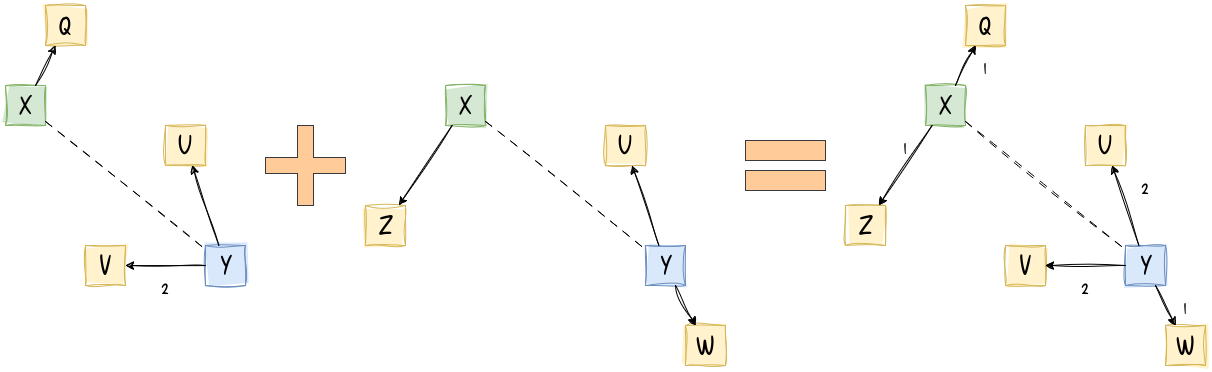

The diagram above was exported from draw.io. Its source (the exported page's mxGraphModel, read from the mxfile embedded in the PNG):
<mxGraphModel dx="1216" dy="1184" grid="1" gridSize="10" guides="1" tooltips="1" connect="1" arrows="1" fold="1" page="1" pageScale="1" pageWidth="600" pageHeight="550" math="0" shadow="0">
  <root>
    <mxCell id="0" />
    <mxCell id="1" parent="0" />
    <mxCell id="RLF8tlVDDqNWzNnCMmRZ-1" parent="1" style="whiteSpace=wrap;html=1;aspect=fixed;sketch=1;curveFitting=1;jiggle=2;fontSize=24;fontFamily=Delicious Handrawn;fontSource=https%3A%2F%2Ffonts.googleapis.com%2Fcss%3Ffamily%3DDelicious%2BHandrawn;fillColor=#d5e8d4;strokeColor=#82b366;fillStyle=solid;" value="X" vertex="1">
      <mxGeometry height="40" width="40" x="1040" y="-240" as="geometry" />
    </mxCell>
    <mxCell id="RLF8tlVDDqNWzNnCMmRZ-2" parent="1" style="whiteSpace=wrap;html=1;aspect=fixed;sketch=1;curveFitting=1;jiggle=2;fontFamily=Delicious Handrawn;fontSource=https%3A%2F%2Ffonts.googleapis.com%2Fcss%3Ffamily%3DDelicious%2BHandrawn;fontSize=24;fillStyle=solid;fillColor=#dae8fc;strokeColor=#6c8ebf;" value="Y" vertex="1">
      <mxGeometry height="40" width="40" x="1240" y="-80" as="geometry" />
    </mxCell>
    <mxCell id="RLF8tlVDDqNWzNnCMmRZ-3" edge="1" parent="1" source="RLF8tlVDDqNWzNnCMmRZ-1" style="endArrow=none;html=1;rounded=0;dashed=1;dashPattern=8 8;sketch=1;curveFitting=1;jiggle=1;" target="RLF8tlVDDqNWzNnCMmRZ-2" value="">
      <mxGeometry height="50" relative="1" width="50" as="geometry">
        <mxPoint x="1180" y="-90" as="sourcePoint" />
        <mxPoint x="1230" y="-140" as="targetPoint" />
      </mxGeometry>
    </mxCell>
    <mxCell id="RLF8tlVDDqNWzNnCMmRZ-4" parent="1" style="whiteSpace=wrap;html=1;aspect=fixed;sketch=1;curveFitting=1;jiggle=2;fontSize=24;fontFamily=Delicious Handrawn;fontSource=https%3A%2F%2Ffonts.googleapis.com%2Fcss%3Ffamily%3DDelicious%2BHandrawn;fillStyle=solid;fillColor=#fff2cc;strokeColor=#d6b656;" value="Q" vertex="1">
      <mxGeometry height="40" width="40" x="1080" y="-320" as="geometry" />
    </mxCell>
    <mxCell id="RLF8tlVDDqNWzNnCMmRZ-5" parent="1" style="whiteSpace=wrap;html=1;aspect=fixed;sketch=1;curveFitting=1;jiggle=2;fontSize=24;fontFamily=Delicious Handrawn;fontSource=https%3A%2F%2Ffonts.googleapis.com%2Fcss%3Ffamily%3DDelicious%2BHandrawn;fillStyle=solid;fillColor=#fff2cc;strokeColor=#d6b656;" value="Z" vertex="1">
      <mxGeometry height="40" width="40" x="960" y="-120" as="geometry" />
    </mxCell>
    <mxCell id="RLF8tlVDDqNWzNnCMmRZ-7" parent="1" style="whiteSpace=wrap;html=1;aspect=fixed;sketch=1;curveFitting=1;jiggle=2;fontSize=24;fontFamily=Delicious Handrawn;fontSource=https%3A%2F%2Ffonts.googleapis.com%2Fcss%3Ffamily%3DDelicious%2BHandrawn;fillStyle=solid;fillColor=#fff2cc;strokeColor=#d6b656;" value="U" vertex="1">
      <mxGeometry height="40" width="40" x="1200" y="-200" as="geometry" />
    </mxCell>
    <mxCell id="RLF8tlVDDqNWzNnCMmRZ-8" parent="1" style="whiteSpace=wrap;html=1;aspect=fixed;sketch=1;curveFitting=1;jiggle=2;fontSize=24;fontFamily=Delicious Handrawn;fontSource=https%3A%2F%2Ffonts.googleapis.com%2Fcss%3Ffamily%3DDelicious%2BHandrawn;fillStyle=solid;fillColor=#fff2cc;strokeColor=#d6b656;" value="V" vertex="1">
      <mxGeometry height="40" width="40" x="1120" y="-80" as="geometry" />
    </mxCell>
    <mxCell id="RLF8tlVDDqNWzNnCMmRZ-9" parent="1" style="whiteSpace=wrap;html=1;aspect=fixed;sketch=1;curveFitting=1;jiggle=2;fontSize=24;fontFamily=Delicious Handrawn;fontSource=https%3A%2F%2Ffonts.googleapis.com%2Fcss%3Ffamily%3DDelicious%2BHandrawn;fillStyle=solid;fillColor=#fff2cc;strokeColor=#d6b656;" value="W" vertex="1">
      <mxGeometry height="40" width="40" x="1280" as="geometry" />
    </mxCell>
    <mxCell id="RLF8tlVDDqNWzNnCMmRZ-10" edge="1" parent="1" source="RLF8tlVDDqNWzNnCMmRZ-2" style="endArrow=classic;html=1;rounded=0;sketch=1;curveFitting=1;jiggle=2;" target="RLF8tlVDDqNWzNnCMmRZ-7" value="">
      <mxGeometry height="50" relative="1" width="50" as="geometry">
        <mxPoint x="1180" y="-90" as="sourcePoint" />
        <mxPoint x="1230" y="-140" as="targetPoint" />
      </mxGeometry>
    </mxCell>
    <mxCell id="RLF8tlVDDqNWzNnCMmRZ-11" edge="1" parent="1" source="RLF8tlVDDqNWzNnCMmRZ-2" style="endArrow=classic;html=1;rounded=0;sketch=1;curveFitting=1;jiggle=2;" target="RLF8tlVDDqNWzNnCMmRZ-9" value="">
      <mxGeometry height="50" relative="1" width="50" as="geometry">
        <mxPoint x="1266" y="-60" as="sourcePoint" />
        <mxPoint x="1240" y="-140" as="targetPoint" />
      </mxGeometry>
    </mxCell>
    <mxCell id="RLF8tlVDDqNWzNnCMmRZ-12" edge="1" parent="1" source="RLF8tlVDDqNWzNnCMmRZ-2" style="endArrow=classic;html=1;rounded=0;sketch=1;curveFitting=1;jiggle=2;" target="RLF8tlVDDqNWzNnCMmRZ-8" value="">
      <mxGeometry height="50" relative="1" width="50" as="geometry">
        <mxPoint x="1360" y="-30" as="sourcePoint" />
        <mxPoint x="1380" y="10" as="targetPoint" />
      </mxGeometry>
    </mxCell>
    <mxCell id="RLF8tlVDDqNWzNnCMmRZ-13" edge="1" parent="1" source="RLF8tlVDDqNWzNnCMmRZ-1" style="endArrow=classic;html=1;rounded=0;sketch=1;curveFitting=1;jiggle=2;" target="RLF8tlVDDqNWzNnCMmRZ-5" value="">
      <mxGeometry height="50" relative="1" width="50" as="geometry">
        <mxPoint x="1360" y="-100" as="sourcePoint" />
        <mxPoint x="1380" y="-60" as="targetPoint" />
      </mxGeometry>
    </mxCell>
    <mxCell id="RLF8tlVDDqNWzNnCMmRZ-15" edge="1" parent="1" source="RLF8tlVDDqNWzNnCMmRZ-1" style="endArrow=classic;html=1;rounded=0;sketch=1;curveFitting=1;jiggle=2;" target="RLF8tlVDDqNWzNnCMmRZ-4" value="">
      <mxGeometry height="50" relative="1" width="50" as="geometry">
        <mxPoint x="1360" y="-180" as="sourcePoint" />
        <mxPoint x="1210" y="-320" as="targetPoint" />
      </mxGeometry>
    </mxCell>
    <mxCell id="RLF8tlVDDqNWzNnCMmRZ-19" parent="1" style="text;html=1;whiteSpace=wrap;strokeColor=none;fillColor=none;align=center;verticalAlign=middle;rounded=0;fontFamily=Delicious Handrawn;fontSource=https%3A%2F%2Ffonts.googleapis.com%2Fcss%3Ffamily%3DDelicious%2BHandrawn;fontSize=20;" value="2" vertex="1">
      <mxGeometry height="40" width="40" x="1240" y="-160" as="geometry" />
    </mxCell>
    <mxCell id="RLF8tlVDDqNWzNnCMmRZ-20" parent="1" style="text;html=1;whiteSpace=wrap;strokeColor=none;fillColor=none;align=center;verticalAlign=middle;rounded=0;fontFamily=Delicious Handrawn;fontSource=https%3A%2F%2Ffonts.googleapis.com%2Fcss%3Ffamily%3DDelicious%2BHandrawn;fontSize=20;" value="1" vertex="1">
      <mxGeometry height="40" width="40" x="1280" y="-40" as="geometry" />
    </mxCell>
    <mxCell id="RLF8tlVDDqNWzNnCMmRZ-22" parent="1" style="text;html=1;whiteSpace=wrap;strokeColor=none;fillColor=none;align=center;verticalAlign=middle;rounded=0;fontFamily=Delicious Handrawn;fontSource=https%3A%2F%2Ffonts.googleapis.com%2Fcss%3Ffamily%3DDelicious%2BHandrawn;fontSize=20;" value="1" vertex="1">
      <mxGeometry height="40" width="40" x="1000" y="-200" as="geometry" />
    </mxCell>
    <mxCell id="RLF8tlVDDqNWzNnCMmRZ-23" parent="1" style="text;html=1;whiteSpace=wrap;strokeColor=none;fillColor=none;align=center;verticalAlign=middle;rounded=0;fontFamily=Delicious Handrawn;fontSource=https%3A%2F%2Ffonts.googleapis.com%2Fcss%3Ffamily%3DDelicious%2BHandrawn;fontSize=20;" value="1" vertex="1">
      <mxGeometry height="40" width="40" x="1080" y="-280" as="geometry" />
    </mxCell>
    <mxCell id="RLF8tlVDDqNWzNnCMmRZ-24" parent="1" style="text;html=1;whiteSpace=wrap;strokeColor=none;fillColor=none;align=center;verticalAlign=middle;rounded=0;fontFamily=Delicious Handrawn;fontSource=https%3A%2F%2Ffonts.googleapis.com%2Fcss%3Ffamily%3DDelicious%2BHandrawn;fontSize=20;" value="2" vertex="1">
      <mxGeometry height="40" width="40" x="1180" y="-60" as="geometry" />
    </mxCell>
    <mxCell id="rn-Jnpd5gTTB-hVsJjDY-1" parent="1" style="whiteSpace=wrap;html=1;aspect=fixed;sketch=1;curveFitting=1;jiggle=2;fontSize=24;fontFamily=Delicious Handrawn;fontSource=https%3A%2F%2Ffonts.googleapis.com%2Fcss%3Ffamily%3DDelicious%2BHandrawn;fillColor=#d5e8d4;strokeColor=#82b366;fillStyle=solid;" value="X" vertex="1">
      <mxGeometry height="40" width="40" x="120" y="-240" as="geometry" />
    </mxCell>
    <mxCell id="rn-Jnpd5gTTB-hVsJjDY-2" parent="1" style="whiteSpace=wrap;html=1;aspect=fixed;sketch=1;curveFitting=1;jiggle=2;fontFamily=Delicious Handrawn;fontSource=https%3A%2F%2Ffonts.googleapis.com%2Fcss%3Ffamily%3DDelicious%2BHandrawn;fontSize=24;fillStyle=solid;fillColor=#dae8fc;strokeColor=#6c8ebf;" value="Y" vertex="1">
      <mxGeometry height="40" width="40" x="320" y="-80" as="geometry" />
    </mxCell>
    <mxCell id="rn-Jnpd5gTTB-hVsJjDY-3" edge="1" parent="1" source="rn-Jnpd5gTTB-hVsJjDY-1" style="endArrow=none;html=1;rounded=0;dashed=1;dashPattern=8 8;sketch=1;curveFitting=1;jiggle=1;" target="rn-Jnpd5gTTB-hVsJjDY-2" value="">
      <mxGeometry height="50" relative="1" width="50" as="geometry">
        <mxPoint x="260" y="-90" as="sourcePoint" />
        <mxPoint x="310" y="-140" as="targetPoint" />
      </mxGeometry>
    </mxCell>
    <mxCell id="rn-Jnpd5gTTB-hVsJjDY-4" parent="1" style="whiteSpace=wrap;html=1;aspect=fixed;sketch=1;curveFitting=1;jiggle=2;fontSize=24;fontFamily=Delicious Handrawn;fontSource=https%3A%2F%2Ffonts.googleapis.com%2Fcss%3Ffamily%3DDelicious%2BHandrawn;fillStyle=solid;fillColor=#fff2cc;strokeColor=#d6b656;" value="Q" vertex="1">
      <mxGeometry height="40" width="40" x="160" y="-320" as="geometry" />
    </mxCell>
    <mxCell id="rn-Jnpd5gTTB-hVsJjDY-6" parent="1" style="whiteSpace=wrap;html=1;aspect=fixed;sketch=1;curveFitting=1;jiggle=2;fontSize=24;fontFamily=Delicious Handrawn;fontSource=https%3A%2F%2Ffonts.googleapis.com%2Fcss%3Ffamily%3DDelicious%2BHandrawn;fillStyle=solid;fillColor=#fff2cc;strokeColor=#d6b656;" value="U" vertex="1">
      <mxGeometry height="40" width="40" x="280" y="-200" as="geometry" />
    </mxCell>
    <mxCell id="rn-Jnpd5gTTB-hVsJjDY-7" parent="1" style="whiteSpace=wrap;html=1;aspect=fixed;sketch=1;curveFitting=1;jiggle=2;fontSize=24;fontFamily=Delicious Handrawn;fontSource=https%3A%2F%2Ffonts.googleapis.com%2Fcss%3Ffamily%3DDelicious%2BHandrawn;fillStyle=solid;fillColor=#fff2cc;strokeColor=#d6b656;" value="V" vertex="1">
      <mxGeometry height="40" width="40" x="200" y="-80" as="geometry" />
    </mxCell>
    <mxCell id="rn-Jnpd5gTTB-hVsJjDY-9" edge="1" parent="1" source="rn-Jnpd5gTTB-hVsJjDY-2" style="endArrow=classic;html=1;rounded=0;sketch=1;curveFitting=1;jiggle=2;" target="rn-Jnpd5gTTB-hVsJjDY-6" value="">
      <mxGeometry height="50" relative="1" width="50" as="geometry">
        <mxPoint x="260" y="-90" as="sourcePoint" />
        <mxPoint x="310" y="-140" as="targetPoint" />
      </mxGeometry>
    </mxCell>
    <mxCell id="rn-Jnpd5gTTB-hVsJjDY-11" edge="1" parent="1" source="rn-Jnpd5gTTB-hVsJjDY-2" style="endArrow=classic;html=1;rounded=0;sketch=1;curveFitting=1;jiggle=2;" target="rn-Jnpd5gTTB-hVsJjDY-7" value="">
      <mxGeometry height="50" relative="1" width="50" as="geometry">
        <mxPoint x="440" y="-30" as="sourcePoint" />
        <mxPoint x="460" y="10" as="targetPoint" />
      </mxGeometry>
    </mxCell>
    <mxCell id="rn-Jnpd5gTTB-hVsJjDY-13" edge="1" parent="1" source="rn-Jnpd5gTTB-hVsJjDY-1" style="endArrow=classic;html=1;rounded=0;sketch=1;curveFitting=1;jiggle=2;" target="rn-Jnpd5gTTB-hVsJjDY-4" value="">
      <mxGeometry height="50" relative="1" width="50" as="geometry">
        <mxPoint x="440" y="-180" as="sourcePoint" />
        <mxPoint x="290" y="-320" as="targetPoint" />
      </mxGeometry>
    </mxCell>
    <mxCell id="rn-Jnpd5gTTB-hVsJjDY-19" parent="1" style="whiteSpace=wrap;html=1;aspect=fixed;sketch=1;curveFitting=1;jiggle=2;fontSize=24;fontFamily=Delicious Handrawn;fontSource=https%3A%2F%2Ffonts.googleapis.com%2Fcss%3Ffamily%3DDelicious%2BHandrawn;fillColor=#d5e8d4;strokeColor=#82b366;fillStyle=solid;" value="X" vertex="1">
      <mxGeometry height="40" width="40" x="560" y="-240" as="geometry" />
    </mxCell>
    <mxCell id="rn-Jnpd5gTTB-hVsJjDY-20" parent="1" style="whiteSpace=wrap;html=1;aspect=fixed;sketch=1;curveFitting=1;jiggle=2;fontFamily=Delicious Handrawn;fontSource=https%3A%2F%2Ffonts.googleapis.com%2Fcss%3Ffamily%3DDelicious%2BHandrawn;fontSize=24;fillStyle=solid;fillColor=#dae8fc;strokeColor=#6c8ebf;" value="Y" vertex="1">
      <mxGeometry height="40" width="40" x="760" y="-80" as="geometry" />
    </mxCell>
    <mxCell id="rn-Jnpd5gTTB-hVsJjDY-21" edge="1" parent="1" source="rn-Jnpd5gTTB-hVsJjDY-19" style="endArrow=none;html=1;rounded=0;dashed=1;dashPattern=8 8;sketch=1;curveFitting=1;jiggle=1;" target="rn-Jnpd5gTTB-hVsJjDY-20" value="">
      <mxGeometry height="50" relative="1" width="50" as="geometry">
        <mxPoint x="700" y="-90" as="sourcePoint" />
        <mxPoint x="750" y="-140" as="targetPoint" />
      </mxGeometry>
    </mxCell>
    <mxCell id="rn-Jnpd5gTTB-hVsJjDY-23" parent="1" style="whiteSpace=wrap;html=1;aspect=fixed;sketch=1;curveFitting=1;jiggle=2;fontSize=24;fontFamily=Delicious Handrawn;fontSource=https%3A%2F%2Ffonts.googleapis.com%2Fcss%3Ffamily%3DDelicious%2BHandrawn;fillStyle=solid;fillColor=#fff2cc;strokeColor=#d6b656;" value="Z" vertex="1">
      <mxGeometry height="40" width="40" x="480" y="-120" as="geometry" />
    </mxCell>
    <mxCell id="rn-Jnpd5gTTB-hVsJjDY-24" parent="1" style="whiteSpace=wrap;html=1;aspect=fixed;sketch=1;curveFitting=1;jiggle=2;fontSize=24;fontFamily=Delicious Handrawn;fontSource=https%3A%2F%2Ffonts.googleapis.com%2Fcss%3Ffamily%3DDelicious%2BHandrawn;fillStyle=solid;fillColor=#fff2cc;strokeColor=#d6b656;" value="U" vertex="1">
      <mxGeometry height="40" width="40" x="720" y="-200" as="geometry" />
    </mxCell>
    <mxCell id="rn-Jnpd5gTTB-hVsJjDY-26" parent="1" style="whiteSpace=wrap;html=1;aspect=fixed;sketch=1;curveFitting=1;jiggle=2;fontSize=24;fontFamily=Delicious Handrawn;fontSource=https%3A%2F%2Ffonts.googleapis.com%2Fcss%3Ffamily%3DDelicious%2BHandrawn;fillStyle=solid;fillColor=#fff2cc;strokeColor=#d6b656;" value="W" vertex="1">
      <mxGeometry height="40" width="40" x="800" as="geometry" />
    </mxCell>
    <mxCell id="rn-Jnpd5gTTB-hVsJjDY-27" edge="1" parent="1" source="rn-Jnpd5gTTB-hVsJjDY-20" style="endArrow=classic;html=1;rounded=0;sketch=1;curveFitting=1;jiggle=2;" target="rn-Jnpd5gTTB-hVsJjDY-24" value="">
      <mxGeometry height="50" relative="1" width="50" as="geometry">
        <mxPoint x="700" y="-90" as="sourcePoint" />
        <mxPoint x="750" y="-140" as="targetPoint" />
      </mxGeometry>
    </mxCell>
    <mxCell id="rn-Jnpd5gTTB-hVsJjDY-28" edge="1" parent="1" source="rn-Jnpd5gTTB-hVsJjDY-20" style="endArrow=classic;html=1;rounded=0;sketch=1;curveFitting=1;jiggle=2;" target="rn-Jnpd5gTTB-hVsJjDY-26" value="">
      <mxGeometry height="50" relative="1" width="50" as="geometry">
        <mxPoint x="786" y="-60" as="sourcePoint" />
        <mxPoint x="760" y="-140" as="targetPoint" />
      </mxGeometry>
    </mxCell>
    <mxCell id="rn-Jnpd5gTTB-hVsJjDY-30" edge="1" parent="1" source="rn-Jnpd5gTTB-hVsJjDY-19" style="endArrow=classic;html=1;rounded=0;sketch=1;curveFitting=1;jiggle=2;" target="rn-Jnpd5gTTB-hVsJjDY-23" value="">
      <mxGeometry height="50" relative="1" width="50" as="geometry">
        <mxPoint x="880" y="-100" as="sourcePoint" />
        <mxPoint x="900" y="-60" as="targetPoint" />
      </mxGeometry>
    </mxCell>
    <mxCell id="rn-Jnpd5gTTB-hVsJjDY-37" parent="1" style="shape=cross;whiteSpace=wrap;html=1;fillColor=#ffcc99;strokeColor=#36393d;" value="" vertex="1">
      <mxGeometry height="80" width="80" x="380" y="-200" as="geometry" />
    </mxCell>
    <mxCell id="rn-Jnpd5gTTB-hVsJjDY-39" parent="1" style="rounded=0;whiteSpace=wrap;html=1;fillColor=#ffcc99;strokeColor=#36393d;" value="" vertex="1">
      <mxGeometry height="20" width="80" x="860" y="-185" as="geometry" />
    </mxCell>
    <mxCell id="rn-Jnpd5gTTB-hVsJjDY-41" parent="1" style="rounded=0;whiteSpace=wrap;html=1;fillColor=#ffcc99;strokeColor=#36393d;" value="" vertex="1">
      <mxGeometry height="20" width="80" x="860" y="-155" as="geometry" />
    </mxCell>
    <mxCell id="cTjDkToGCgfgYXnmHT6R-1" parent="1" style="text;html=1;whiteSpace=wrap;strokeColor=none;fillColor=none;align=center;verticalAlign=middle;rounded=0;fontFamily=Delicious Handrawn;fontSource=https%3A%2F%2Ffonts.googleapis.com%2Fcss%3Ffamily%3DDelicious%2BHandrawn;fontSize=20;" value="2" vertex="1">
      <mxGeometry height="40" width="40" x="260" y="-60" as="geometry" />
    </mxCell>
  </root>
</mxGraphModel>